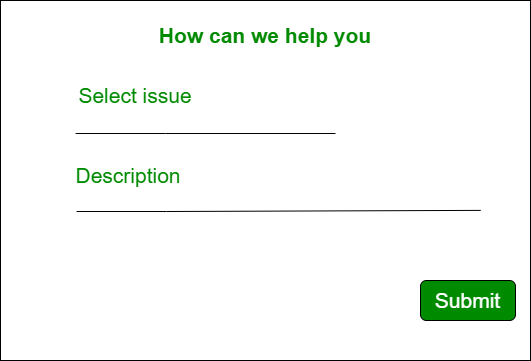

The diagram above was exported from draw.io. Its source (the exported page's mxGraphModel, read from the mxfile embedded in the PNG):
<mxGraphModel dx="880" dy="522" grid="1" gridSize="10" guides="1" tooltips="1" connect="1" arrows="1" fold="1" page="1" pageScale="1" pageWidth="850" pageHeight="1100" math="0" shadow="0">
  <root>
    <mxCell id="0" />
    <mxCell id="1" parent="0" />
    <mxCell id="t5bfI7f31TWggNm6Zgg0-8" value="&lt;span style=&quot;color: rgba(0, 0, 0, 0); font-family: monospace; font-size: 0px; text-align: start;&quot;&gt;%3CmxGraphModel%3E%3Croot%3E%3CmxCell%20id%3D%220%22%2F%3E%3CmxCell%20id%3D%221%22%20parent%3D%220%22%2F%3E%3CmxCell%20id%3D%222%22%20value%3D%22%26lt%3Bfont%20color%3D%26quot%3B%23008a00%26quot%3B%20style%3D%26quot%3Bfont-size%3A%2021px%3B%26quot%3B%26gt%3B%26lt%3Bb%26gt%3BHow%20can%20we%20help%20you%26lt%3B%2Fb%26gt%3B%26lt%3B%2Ffont%26gt%3B%22%20style%3D%22text%3Bhtml%3D1%3BstrokeColor%3Dnone%3BfillColor%3Dnone%3Balign%3Dcenter%3BverticalAlign%3Dmiddle%3BwhiteSpace%3Dwrap%3Brounded%3D0%3B%22%20vertex%3D%221%22%20parent%3D%221%22%3E%3CmxGeometry%20x%3D%22300%22%20y%3D%2250%22%20width%3D%22250%22%20height%3D%2230%22%20as%3D%22geometry%22%2F%3E%3C%2FmxCell%3E%3CmxCell%20id%3D%223%22%20value%3D%22%26lt%3Bfont%20color%3D%26quot%3B%23cccccc%26quot%3B%26gt%3BSelect%20Issue%26lt%3B%2Ffont%26gt%3B%22%20style%3D%22text%3Bhtml%3D1%3BstrokeColor%3Dnone%3BfillColor%3Dnone%3Balign%3Dcenter%3BverticalAlign%3Dmiddle%3BwhiteSpace%3Dwrap%3Brounded%3D0%3BfontSize%3D21%3BfontColor%3D%23008A00%3B%22%20vertex%3D%221%22%20parent%3D%221%22%3E%3CmxGeometry%20x%3D%22270%22%20y%3D%22100%22%20width%3D%22130%22%20height%3D%2230%22%20as%3D%22geometry%22%2F%3E%3C%2FmxCell%3E%3CmxCell%20id%3D%224%22%20value%3D%22%26lt%3Bfont%20color%3D%26quot%3B%23cccccc%26quot%3B%26gt%3BDescription%26lt%3B%2Ffont%26gt%3B%22%20style%3D%22text%3Bhtml%3D1%3BstrokeColor%3Dnone%3BfillColor%3Dnone%3Balign%3Dcenter%3BverticalAlign%3Dmiddle%3BwhiteSpace%3Dwrap%3Brounded%3D0%3BfontSize%3D21%3BfontColor%3D%23008A00%3B%22%20vertex%3D%221%22%20parent%3D%221%22%3E%3CmxGeometry%20x%3D%22270%22%20y%3D%22160%22%20width%3D%22120%22%20height%3D%2230%22%20as%3D%22geometry%22%2F%3E%3C%2FmxCell%3E%3CmxCell%20id%3D%225%22%20value%3D%22%22%20style%3D%22endArrow%3Dnone%3Bhtml%3D1%3Brounded%3D0%3BfontSize%3D21%3BfontColor%3D%23CCCCCC%3B%22%20edge%3D%221%22%20parent%3D%221%22%3E%3CmxGeometry%20width%3D%2250%22%20height%3D%2250%22%20relative%3D%221%22%20as%3D%22geometry%22%3E%3CmxPoint%20x%3D%22280%22%20y%3D%22147%22%20as%3D%22sourcePoint%22%2F%3E%3CmxPoint%20x%3D%22610%22%20y%3D%22147%22%20as%3D%22targetPoint%22%2F%3E%3C%2FmxGeometry%3E%3C%2FmxCell%3E%3CmxCell%20id%3D%226%22%20value%3D%22%22%20style%3D%22endArrow%3Dnone%3Bhtml%3D1%3Brounded%3D0%3BfontSize%3D21%3BfontColor%3D%23CCCCCC%3B%22%20edge%3D%221%22%20parent%3D%221%22%3E%3CmxGeometry%20width%3D%2250%22%20height%3D%2250%22%20relative%3D%221%22%20as%3D%22geometry%22%3E%3CmxPoint%20x%3D%22281%22%20y%3D%22211%22%20as%3D%22sourcePoint%22%2F%3E%3CmxPoint%20x%3D%22780%22%20y%3D%22211%22%20as%3D%22targetPoint%22%2F%3E%3C%2FmxGeometry%3E%3C%2FmxCell%3E%3C%2Froot%3E%3C%2FmxGraphModel%3E&lt;/span&gt;" style="rounded=0;whiteSpace=wrap;html=1;fontSize=21;fontColor=#CCCCCC;" vertex="1" parent="1">
      <mxGeometry x="200" y="40" width="530" height="360" as="geometry" />
    </mxCell>
    <mxCell id="t5bfI7f31TWggNm6Zgg0-9" value="&lt;font color=&quot;#008a00&quot;&gt;&lt;b&gt;How can we help you&lt;/b&gt;&lt;/font&gt;" style="text;html=1;strokeColor=none;fillColor=none;align=center;verticalAlign=middle;whiteSpace=wrap;rounded=0;fontSize=21;fontColor=#CCCCCC;" vertex="1" parent="1">
      <mxGeometry x="355" y="60" width="220" height="30" as="geometry" />
    </mxCell>
    <mxCell id="t5bfI7f31TWggNm6Zgg0-10" value="Select issue" style="text;html=1;strokeColor=none;fillColor=none;align=center;verticalAlign=middle;whiteSpace=wrap;rounded=0;fontSize=21;fontColor=#008A00;" vertex="1" parent="1">
      <mxGeometry x="270" y="120" width="130" height="30" as="geometry" />
    </mxCell>
    <mxCell id="t5bfI7f31TWggNm6Zgg0-11" value="Description" style="text;html=1;strokeColor=none;fillColor=none;align=center;verticalAlign=middle;whiteSpace=wrap;rounded=0;fontSize=21;fontColor=#008A00;" vertex="1" parent="1">
      <mxGeometry x="298" y="200" width="60" height="30" as="geometry" />
    </mxCell>
    <mxCell id="t5bfI7f31TWggNm6Zgg0-14" value="" style="endArrow=none;html=1;rounded=0;fontSize=21;fontColor=#008A00;entryX=0.17;entryY=0.36;entryDx=0;entryDy=0;entryPerimeter=0;" edge="1" parent="1">
      <mxGeometry width="50" height="50" relative="1" as="geometry">
        <mxPoint x="535" y="173" as="sourcePoint" />
        <mxPoint x="275.0999999999999" y="173" as="targetPoint" />
        <Array as="points">
          <mxPoint x="365" y="173" />
        </Array>
      </mxGeometry>
    </mxCell>
    <mxCell id="t5bfI7f31TWggNm6Zgg0-15" value="" style="endArrow=none;html=1;rounded=0;fontSize=21;fontColor=#008A00;entryX=0.17;entryY=0.36;entryDx=0;entryDy=0;entryPerimeter=0;exitX=0.906;exitY=0.583;exitDx=0;exitDy=0;exitPerimeter=0;" edge="1" parent="1" source="t5bfI7f31TWggNm6Zgg0-8">
      <mxGeometry width="50" height="50" relative="1" as="geometry">
        <mxPoint x="536" y="251" as="sourcePoint" />
        <mxPoint x="276.0999999999999" y="251" as="targetPoint" />
        <Array as="points">
          <mxPoint x="366" y="251" />
        </Array>
      </mxGeometry>
    </mxCell>
    <mxCell id="t5bfI7f31TWggNm6Zgg0-16" value="&lt;font color=&quot;#ffffff&quot;&gt;Submit&lt;/font&gt;" style="rounded=1;whiteSpace=wrap;html=1;fontSize=21;fontColor=#008A00;fillColor=#008A00;" vertex="1" parent="1">
      <mxGeometry x="620" y="320" width="95" height="40" as="geometry" />
    </mxCell>
  </root>
</mxGraphModel>